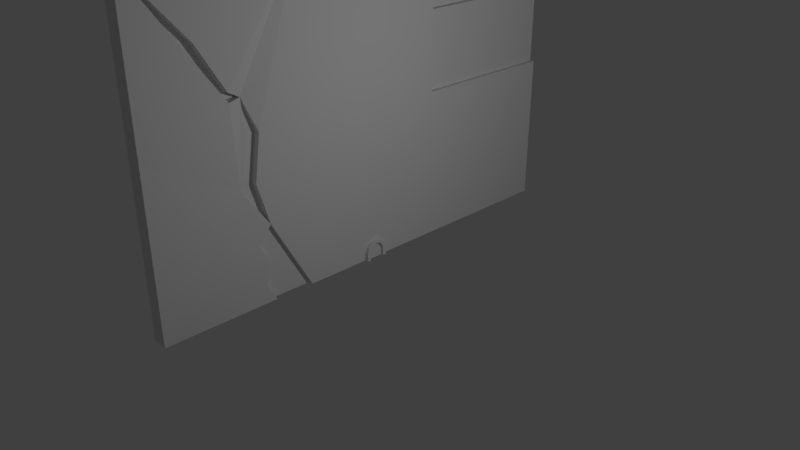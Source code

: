 # Source: Dn_Walls.blend  (saved by Blender 2.79.0; exported with 4.5.12 LTS)
import bpy
from mathutils import Matrix  # noqa: F401  (used for matrix-valued properties, if any)

bpy.ops.wm.read_factory_settings(use_empty=True)
scene = bpy.context.scene
scene.name = 'Scene'

# ---- collections
col_collection_1 = bpy.data.collections.new('Collection 1'); scene.collection.children.link(col_collection_1)
col_collection_2 = bpy.data.collections.new('Collection 2'); scene.collection.children.link(col_collection_2)
col_collection_3 = bpy.data.collections.new('Collection 3'); scene.collection.children.link(col_collection_3)
col_collection_3.hide_render = True
col_collection_3.hide_viewport = True
col_collection_4 = bpy.data.collections.new('Collection 4'); scene.collection.children.link(col_collection_4)
col_collection_4.hide_render = True
col_collection_4.hide_viewport = True
col_collection_5 = bpy.data.collections.new('Collection 5'); scene.collection.children.link(col_collection_5)
col_collection_5.hide_render = True
col_collection_5.hide_viewport = True
col_collection_11 = bpy.data.collections.new('Collection 11'); scene.collection.children.link(col_collection_11)
col_collection_11.hide_render = True
col_collection_11.hide_viewport = True
col_collection_12 = bpy.data.collections.new('Collection 12'); scene.collection.children.link(col_collection_12)
col_collection_12.hide_render = True
col_collection_12.hide_viewport = True
col_collection_13 = bpy.data.collections.new('Collection 13'); scene.collection.children.link(col_collection_13)
col_collection_13.hide_render = True
col_collection_13.hide_viewport = True
col_collection_14 = bpy.data.collections.new('Collection 14'); scene.collection.children.link(col_collection_14)
col_collection_14.hide_render = True
col_collection_14.hide_viewport = True
col_collection_15 = bpy.data.collections.new('Collection 15'); scene.collection.children.link(col_collection_15)
col_collection_15.hide_render = True
col_collection_15.hide_viewport = True

# ---- materials (node trees are filled in below, after node groups)
mat_material_base = bpy.data.materials.new('Material.Base')
mat_material_base.alpha_threshold = 0.0
mat_material_base.use_transparent_shadow = False
mat_material_base.preview_render_type = 'CUBE'
mat_material_base.specular_color = (0.3343, 0.2195, 0.0938)
mat_material_base.roughness = 0.5
mat_material_base.specular_intensity = 0.1
mat_material_base.line_color = (0.0, 0.0, 0.0, 1.0)
mat_material_bricks = bpy.data.materials.new('Material.Bricks')
mat_material_bricks.alpha_threshold = 0.0
mat_material_bricks.use_transparent_shadow = False
mat_material_bricks.preview_render_type = 'CUBE'
mat_material_bricks.specular_color = (0.3343, 0.07692, 0.03205)
mat_material_bricks.roughness = 0.5
mat_material_bricks.specular_intensity = 0.0
mat_material_bricks.line_color = (0.0, 0.0, 0.0, 1.0)

# ---- material node trees

# ---- world
world_world = bpy.data.worlds.new('World'); scene.world = world_world
world_world.color = (0.05088, 0.05088, 0.05088)
world_world.use_sun_shadow = False
world_world.sun_shadow_jitter_overblur = 0.0
world_world.cycles.sampling_method = 'MANUAL'

# ---- cameras
cam_camera = bpy.data.cameras.new('Camera')
cam_camera.clip_end = 100.0
cam_camera.lens = 35.0
cam_camera.sensor_width = 32.0
cam_camera.sensor_height = 18.0
cam_camera.ortho_scale = 7.314
cam_camera.dof.focus_distance = 0.0
cam_camera.dof.aperture_fstop = 128.0

# ---- lights
light_lamp_001 = bpy.data.lights.new('Lamp.001', 'POINT')
light_lamp_001.transmission_factor = 0.0
light_lamp_001.cutoff_distance = 30.0
light_lamp_001.energy = 100.0
light_lamp_001.shadow_buffer_clip_start = 1.001
light_lamp_001.shadow_soft_size = 0.1
light_lamp_001.shadow_maximum_resolution = 0.006
light_lamp_001.use_absolute_resolution = True
light_lamp = bpy.data.lights.new('Lamp', 'POINT')
light_lamp.transmission_factor = 0.0
light_lamp.cutoff_distance = 30.0
light_lamp.energy = 100.0
light_lamp.shadow_buffer_clip_start = 1.001
light_lamp.shadow_soft_size = 0.1
light_lamp.shadow_maximum_resolution = 0.006
light_lamp.use_absolute_resolution = True

# ---- meshes
me_dn_wall_3 = bpy.data.meshes.new('Dn_Wall_3')
me_dn_wall_3.from_pydata([(-0.1, 1.0, 4.0), (-0.1, 1.0, 0.0), (-0.1, -1.0, 3.576e-07), (-0.1, -1.0, 4.0), (0.1, 1.0, 4.0), (0.1, 1.0, -1.192e-06), (0.1, -1.0, 7.153e-07), (0.1, -1.0, 4.0), (0.03891, 0.4806, -6.968e-07), (0.03891, 1.0, -1.192e-06), (0.03891, 0.4626, 0.985), (0.1, 1.0, 2.134), (0.1, 0.4806, -6.968e-07), (0.1, -0.2771, 3.169), (0.1, 0.05761, 2.605), (0.0501, 0.228, 2.507), (0.1, 0.3984, 2.096), (0.1, 0.3111, 1.516), (0.1, 0.4626, 0.985), (0.1, 0.2894, 0.7524), (0.1, 0.4199, 0.5442), (0.1, 0.3552, 0.2443), (0.1, -0.3476, 3.069), (0.1, 0.06359, 2.491), (0.0501, 0.2747, 1.999), (0.0501, 0.1432, 1.46), (0.01129, 0.228, 2.507), (0.01129, 0.3984, 2.096), (0.01129, 0.3111, 1.516), (0.01129, 0.4626, 0.985), (0.01129, 0.2747, 1.999), (0.01129, 0.1432, 1.46), (-0.01871, -0.2771, 3.169), (-0.01871, 0.05761, 2.605), (-0.01871, 0.228, 2.507), (-0.01871, -1.0, 4.0), (-0.01871, -0.3476, 3.069), (-0.01871, 0.06359, 2.491), (0.03891, 0.2894, 0.7524), (0.03891, 0.4199, 0.5442), (0.03891, 0.3552, 0.2443), (0.1, -1.0, 2.086), (-0.1, -1.0, 2.041), (-0.1, 1.0, 2.116)], [], [(0, 43, 42, 3), (4, 15, 16, 11), (0, 4, 11, 43), (2, 6, 41, 42), (4, 0, 3, 7), (6, 2, 8, 12), (12, 21, 20, 19, 18, 25, 41, 6), (23, 15, 34, 37), (26, 30, 31, 29, 28, 27), (24, 25, 31, 30), (17, 16, 27, 28), (25, 18, 29, 31), (18, 17, 28, 29), (16, 15, 26, 27), (15, 24, 30, 26), (35, 36, 37, 34, 33, 32), (15, 14, 33, 34), (7, 22, 36, 35), (22, 23, 37, 36), (14, 13, 32, 33), (13, 7, 35, 32), (9, 10, 38, 39, 40, 8), (20, 21, 40, 39), (11, 16, 17, 18, 5), (18, 19, 38, 10), (21, 12, 8, 40), (19, 20, 39, 38), (5, 18, 10, 9), (41, 25, 24, 15, 23), (42, 41, 7, 3), (43, 11, 5, 1), (42, 43, 1, 2), (2, 1, 9, 8), (23, 22, 7, 41), (15, 4, 7, 13, 14)])
_uv = me_dn_wall_3.uv_layers.new(name='UVMap')
_uv.uv.foreach_set('vector', [1.0, -1.0, 1.0, -0.05782, 0.0, -0.02038, 0.0, -1.0, 1.0, 1.0, 0.614, 0.2534, 0.6992, 0.04786, 1.0, 0.0672, 1.07, 1.0, 1.0, 1.0, 1.0, 0.0672, 1.07, 0.05782, -0.07031, -1.0, 0.0, -1.0, 0.0, 0.04319, -0.07031, 0.02038, 1.0, 1.0, 1.0, 1.07, 0.0, 1.07, 0.0, 1.0, 0.0, -1.0, -0.07031, -1.0, 0.7403, -1.0, 0.7403, -1.0, 0.7403, -1.0, 0.6776, -0.8778, 0.7099, -0.7279, 0.6447, -0.6238, 0.7313, -0.5075, 0.5716, -0.27, 0.0, 0.04319, 0.0, -1.0, 2.735, -0.635, 2.823, 0.06348, 2.562, -0.05085, 2.49, -0.3291, 0.2466, 0.114, 0.5005, 0.1374, 0.77, 0.07158, 1.007, 0.2313, 0.7419, 0.1555, 0.4521, 0.1992, 0.2354, 0.3447, 1.743, 0.3447, 1.721, 0.4512, 0.2641, 0.4522, 1.72, 1.187, 0.1169, 1.492, 0.1515, 1.276, 1.659, 0.9406, 1.743, 0.3447, 2.823, 0.7754, 2.479, 0.7669, 1.721, 0.4512, 2.823, 0.7754, 1.72, 1.187, 1.659, 0.9406, 2.479, 0.7669, 0.1169, 1.492, -0.6284, 0.8307, -0.4883, 0.8278, 0.1515, 1.276, -0.6284, 0.8307, 0.2354, 0.3447, 0.2641, 0.4522, -0.4883, 0.8278, -0.5, -0.5, -0.03451, -0.1738, 0.2546, 0.03179, 0.2466, 0.114, 0.1976, 0.0288, -0.08433, -0.1386, 2.823, 0.06348, 2.3, 0.3437, 2.254, 0.0308, 2.562, -0.05085, -2.331, -0.2619, 0.7025, -0.635, 0.7119, -0.3039, -0.8604, -0.2836, 0.7025, -0.635, 2.735, -0.635, 2.49, -0.3291, 0.7119, -0.3039, 2.3, 0.3437, 0.5489, 0.3143, 0.5817, -0.00142, 2.254, 0.0308, 0.5489, 0.3143, -2.331, -0.2619, -0.8604, -0.2836, 0.5817, -0.00142, 1.5, 0.5, 1.007, 0.2313, 1.124, 0.1447, 1.228, 0.2099, 1.378, 0.1776, 1.5, 0.2403, -1.035, 1.635, -1.749, 1.635, -1.749, 1.493, -1.035, 1.493, 1.0, 0.0672, 0.6992, 0.04786, 0.6555, -0.2419, 0.7313, -0.5075, 1.0, -1.0, 0.2121, 1.635, -0.4629, 1.635, -0.4629, 1.493, 0.2121, 1.493, -1.749, 1.635, -2.388, 1.635, -2.388, 1.493, -1.749, 1.493, -0.4629, 1.635, -1.035, 1.635, -1.035, 1.493, -0.4629, 1.493, 2.823, 1.635, 0.2121, 1.635, 0.2121, 1.493, 2.823, 1.493, 0.0, 0.04319, 0.5716, -0.27, 0.6374, -0.0004892, 0.614, 0.2534, 0.5318, 0.2454, -0.07031, 0.02038, 0.0, 0.04319, 0.0, 1.0, -0.07031, 1.0, 1.07, 0.05782, 1.0, 0.0672, 1.0, -1.0, 1.07, -1.0, 0.0, -0.02038, 1.0, -0.05782, 1.0, 1.0, 0.0, 1.0, -0.07031, -1.0, 1.0, 1.0, 1.0, -1.0, 0.7403, -1.0, 0.5318, 0.2454, 0.3262, 0.5345, 0.0, 1.0, 0.0, 0.04319, 0.614, 0.2534, 1.0, 1.0, 0.0, 1.0, 0.3614, 0.5843, 0.5288, 0.3024])
me_dn_wall_3.materials.append(mat_material_base)
me_dn_wall_3.use_remesh_preserve_volume = False
me_dn_wall_3.use_remesh_preserve_attributes = False
me_dn_wall_3.use_mirror_vertex_groups = False
me_dn_wall_3.update()
me_dn_arc = bpy.data.meshes.new('Dn_Arc')
me_dn_arc.from_pydata([(0.148, 0.423, 5.048), (-0.148, 0.423, 5.048), (0.148, 0.2991, 5.347), (-0.148, 0.2991, 5.347), (0.148, 0.1619, 5.439), (-0.148, 0.1619, 5.439), (0.148, 4.991e-09, 5.471), (-0.148, 4.991e-09, 5.471), (0.148, -0.1619, 5.439), (-0.148, -0.1619, 5.439), (0.148, -0.2991, 5.347), (-0.148, -0.2991, 5.347), (0.148, -0.3908, 5.21), (-0.148, -0.3908, 5.21), (-0.148, -0.423, 5.048), (0.148, -0.423, 5.048), (-0.148, 0.3908, 5.21), (0.148, 0.3908, 5.21), (-0.148, -0.423, 3.987), (0.148, 0.423, 3.987), (-0.148, 0.423, 3.987), (0.148, -0.423, 3.987), (-0.2246, 0.5704, 5.048), (-0.2069, 0.6, 5.048), (0.2069, 0.6, 5.048), (0.2246, 0.5704, 5.048), (-0.2246, -0.5704, 5.048), (-0.2069, -0.6, 5.048), (0.2069, -0.6, 5.048), (0.2246, -0.5704, 5.048), (-0.2069, -0.5543, 5.278), (-0.2246, -0.527, 5.266), (0.2246, -0.527, 5.266), (0.2069, -0.5543, 5.278), (-0.2069, -0.4243, 5.472), (-0.2246, -0.4033, 5.451), (0.2246, -0.4033, 5.451), (0.2069, -0.4243, 5.472), (-0.2069, -0.2296, 5.602), (-0.2246, -0.2183, 5.575), (0.2246, -0.2183, 5.575), (0.2069, -0.2296, 5.602), (-0.2069, 7.08e-09, 5.648), (-0.2246, 6.731e-09, 5.618), (0.2246, 6.731e-09, 5.618), (0.2069, 7.08e-09, 5.648), (-0.2069, 0.2296, 5.602), (-0.2246, 0.2183, 5.575), (0.2246, 0.2183, 5.575), (0.2069, 0.2296, 5.602), (-0.2069, 0.4243, 5.472), (-0.2246, 0.4033, 5.451), (0.2246, 0.4033, 5.451), (0.2069, 0.4243, 5.472), (-0.2069, 0.5543, 5.278), (-0.2246, 0.527, 5.266), (0.2246, 0.527, 5.266), (0.2069, 0.5543, 5.278), (-0.2246, 0.5704, 3.987), (-0.2069, 0.6, 3.987), (0.2069, 0.6, 3.987), (0.2246, 0.5704, 3.987), (-0.2069, -0.6, 3.987), (-0.2246, -0.5704, 3.987), (0.2246, -0.5704, 3.987), (0.2069, -0.6, 3.987), (-0.148, -0.423, 4.2), (0.148, -0.423, 4.2), (-0.2069, -0.6, 4.2), (-0.2246, -0.5704, 4.2), (0.2246, -0.5704, 4.2), (0.2069, -0.6, 4.2), (-0.148, 0.423, 4.2), (0.148, 0.423, 4.2), (0.2246, 0.5704, 4.2), (0.2069, 0.6, 4.2), (-0.2069, 0.6, 4.2), (-0.2246, 0.5704, 4.2)], [], [(56, 17, 0, 25), (67, 73, 72, 66), (35, 11, 13, 31), (69, 66, 18, 63), (66, 72, 20, 18), (27, 28, 33, 30), (62, 63, 18, 21, 64, 65), (50, 53, 57, 54), (38, 41, 45, 42), (71, 68, 62, 65), (51, 3, 5, 47), (39, 9, 11, 35), (22, 1, 16, 55), (76, 75, 60, 59), (31, 13, 14, 26), (42, 45, 49, 46), (30, 33, 37, 34), (55, 16, 3, 51), (43, 7, 9, 39), (29, 15, 12, 32), (54, 57, 24, 23), (46, 49, 53, 50), (32, 12, 10, 36), (34, 37, 41, 38), (60, 61, 19, 20, 58, 59), (36, 10, 8, 40), (47, 5, 7, 43), (67, 70, 64, 21), (40, 8, 6, 44), (16, 1, 0, 17), (3, 16, 17, 2), (44, 6, 4, 48), (5, 3, 2, 4), (7, 5, 4, 6), (48, 4, 2, 52), (9, 7, 6, 8), (11, 9, 8, 10), (52, 2, 17, 56), (13, 11, 10, 12), (14, 13, 12, 15), (74, 73, 19, 61), (74, 61, 60, 75), (76, 59, 58, 77), (27, 30, 31, 26), (33, 28, 29, 32), (30, 34, 35, 31), (37, 33, 32, 36), (34, 38, 39, 35), (41, 37, 36, 40), (38, 42, 43, 39), (45, 41, 40, 44), (42, 46, 47, 43), (49, 45, 44, 48), (46, 50, 51, 47), (53, 49, 48, 52), (50, 54, 55, 51), (57, 53, 52, 56), (54, 23, 22, 55), (24, 57, 56, 25), (72, 77, 58, 20), (64, 70, 71, 65), (70, 29, 28, 71), (62, 68, 69, 63), (68, 27, 26, 69), (29, 70, 67, 15), (27, 68, 71, 28), (14, 66, 69, 26), (15, 67, 66, 14), (1, 22, 77, 72), (23, 76, 77, 22), (25, 74, 75, 24), (25, 0, 73, 74), (23, 24, 75, 76), (0, 1, 72, 73), (20, 19, 21, 18), (67, 21, 19, 73)])
me_dn_arc.polygons.foreach_set('use_smooth', [True] * 76)
_uv = me_dn_arc.uv_layers.new(name='UVMap')
_uv.uv.foreach_set('vector', [0.7353, 0.7234, 0.5965, 0.7234, 0.5953, 0.6562, 0.7354, 0.6582, 0.5172, 0.1908, 0.5165, 0.5215, 0.5477, 0.5215, 0.5477, 0.1916, 0.2273, 0.5206, 0.3614, 0.5199, 0.3627, 0.4537, 0.2286, 0.4552, 0.3641, 0.3877, 0.4075, 0.3877, 0.4075, 0.3253, 0.3641, 0.3253, 0.5172, 0.1908, 0.5165, 0.5215, 0.5477, 0.5215, 0.5477, 0.1916, 0.1271, 0.6551, 0.2359, 0.6551, 0.2359, 0.723, 0.1271, 0.723, 0.1162, 0.9882, 0.1115, 0.9805, 0.1317, 0.9416, 0.2097, 0.9416, 0.2299, 0.9805, 0.2252, 0.9882, 0.7493, 0.6575, 0.86, 0.6575, 0.86, 0.7239, 0.7493, 0.7239, 0.003398, 0.3885, 0.107, 0.3885, 0.107, 0.4557, 0.003398, 0.4557, 0.3585, 0.3886, 0.2336, 0.3886, 0.2336, 0.3262, 0.3585, 0.3262, 0.7999, 0.793, 0.6631, 0.7937, 0.6626, 0.8649, 0.8011, 0.8616, 0.5306, 0.1974, 0.5953, 0.1943, 0.5954, 0.1325, 0.5307, 0.1319, 0.7354, 0.6582, 0.5962, 0.6562, 0.5965, 0.7234, 0.7353, 0.7234, 0.708, 0.3247, 0.8317, 0.3247, 0.8317, 0.3871, 0.708, 0.3871, 0.3168, 0.7234, 0.457, 0.7225, 0.4577, 0.6564, 0.3165, 0.6559, 0.4414, 0.5898, 0.545, 0.5898, 0.5438, 0.6558, 0.4402, 0.6558, 0.09877, 0.4528, 0.2131, 0.4559, 0.2131, 0.5192, 0.09877, 0.5217, 0.7355, 0.6584, 0.5957, 0.6584, 0.5952, 0.7233, 0.735, 0.7239, 0.1234, 0.4552, 0.1894, 0.4558, 0.1902, 0.3902, 0.1243, 0.3896, 0.3165, 0.6559, 0.4577, 0.6564, 0.457, 0.7225, 0.3168, 0.7234, 0.8605, 0.7211, 0.7512, 0.7231, 0.7541, 0.6576, 0.8596, 0.6557, 0.8141, 0.7928, 0.922, 0.7928, 0.9251, 0.8619, 0.8141, 0.8619, 0.2286, 0.4552, 0.3627, 0.4537, 0.3614, 0.5199, 0.2273, 0.5206, 0.4143, 0.1318, 0.518, 0.1318, 0.518, 0.1965, 0.4143, 0.1965, 0.4447, 0.01423, 0.4485, 0.02057, 0.4321, 0.05216, 0.3687, 0.05216, 0.3523, 0.02057, 0.3561, 0.01423, 0.5307, 0.1319, 0.5954, 0.1325, 0.5953, 0.1943, 0.5306, 0.1974, 0.4258, 0.5903, 0.3586, 0.5923, 0.3588, 0.6542, 0.426, 0.6559, 0.4105, 0.3887, 0.3671, 0.3887, 0.3671, 0.3263, 0.4105, 0.3263, 0.1243, 0.3896, 0.1902, 0.3902, 0.1894, 0.4558, 0.1234, 0.4552, 0.4579, 0.7228, 0.4579, 0.6549, 0.5955, 0.6549, 0.5955, 0.7228, 0.4585, 0.7231, 0.4585, 0.6587, 0.5968, 0.6587, 0.5968, 0.7231, 0.426, 0.6559, 0.3588, 0.6542, 0.3586, 0.5923, 0.4258, 0.5903, 0.5233, 0.8633, 0.5215, 0.794, 0.6622, 0.7934, 0.6622, 0.8657, 0.2236, 0.655, 0.2236, 0.5869, 0.3594, 0.5919, 0.3582, 0.6538, 0.8011, 0.8616, 0.6626, 0.8649, 0.6631, 0.7931, 0.8005, 0.7924, 0.1892, 0.4561, 0.1879, 0.3905, 0.3237, 0.3893, 0.3237, 0.4574, 0.5952, 0.1945, 0.5958, 0.1325, 0.7285, 0.1313, 0.7279, 0.1932, 0.735, 0.7239, 0.5952, 0.7233, 0.5957, 0.6584, 0.7355, 0.6584, 0.3627, 0.5205, 0.3627, 0.4551, 0.4955, 0.4551, 0.4955, 0.5205, 0.4581, 0.7235, 0.4581, 0.6537, 0.5974, 0.6549, 0.5974, 0.7248, 0.6996, 0.387, 0.6345, 0.387, 0.6345, 0.3245, 0.6996, 0.3245, 0.6996, 0.387, 0.6996, 0.3245, 0.7083, 0.3245, 0.7083, 0.387, 0.7087, 0.3877, 0.7087, 0.3253, 0.7, 0.3253, 0.7, 0.3877, 0.308, 0.656, 0.3072, 0.7232, 0.3159, 0.7234, 0.3167, 0.6561, 0.3072, 0.7232, 0.308, 0.656, 0.3167, 0.6561, 0.3159, 0.7234, 0.2125, 0.4555, 0.2112, 0.5207, 0.2273, 0.5206, 0.2286, 0.4552, 0.2112, 0.5207, 0.2125, 0.4555, 0.2286, 0.4552, 0.2273, 0.5206, 0.5185, 0.1312, 0.5184, 0.1956, 0.5306, 0.1974, 0.5307, 0.1319, 0.5184, 0.1956, 0.5185, 0.1312, 0.5307, 0.1319, 0.5306, 0.1974, 0.1072, 0.3878, 0.1062, 0.4567, 0.1234, 0.4552, 0.1243, 0.3896, 0.1062, 0.4567, 0.1072, 0.3878, 0.1243, 0.3896, 0.1234, 0.4552, 0.4395, 0.6559, 0.4393, 0.5902, 0.4258, 0.5903, 0.426, 0.6559, 0.4393, 0.5902, 0.4395, 0.6559, 0.426, 0.6559, 0.4258, 0.5903, 0.8145, 0.8614, 0.8133, 0.7929, 0.7999, 0.793, 0.8011, 0.8616, 0.8133, 0.7929, 0.8145, 0.8614, 0.8011, 0.8616, 0.8005, 0.7924, 0.7484, 0.7248, 0.7489, 0.6577, 0.7355, 0.6584, 0.735, 0.7239, 0.7489, 0.6577, 0.7484, 0.7248, 0.735, 0.7239, 0.7355, 0.6584, 0.7511, 0.7228, 0.7509, 0.6582, 0.7354, 0.6582, 0.7353, 0.7234, 0.7509, 0.6582, 0.7511, 0.7228, 0.7353, 0.7234, 0.7354, 0.6582, 0.6566, 0.3877, 0.7, 0.3877, 0.7, 0.3253, 0.6566, 0.3253, 0.3671, 0.3263, 0.3671, 0.3887, 0.3584, 0.3887, 0.3584, 0.3263, 0.3641, 0.3877, 0.3641, 0.6375, 0.3554, 0.6375, 0.3554, 0.3877, 0.3554, 0.3253, 0.3554, 0.3877, 0.3641, 0.3877, 0.3641, 0.3253, 0.3554, 0.3877, 0.3554, 0.6375, 0.3641, 0.6375, 0.3641, 0.3877, 0.3641, 0.6375, 0.3641, 0.3877, 0.4075, 0.3877, 0.4075, 0.6375, 0.05329, 0.573, 0.05329, 0.3162, 0.1786, 0.3162, 0.1786, 0.573, 0.4075, 0.6375, 0.4075, 0.3877, 0.3641, 0.3877, 0.3641, 0.6375, 0.143, 0.6673, 0.143, 0.9289, 0.05176, 0.9289, 0.05176, 0.6673, 0.6566, 0.6375, 0.7, 0.6375, 0.7, 0.3877, 0.6566, 0.3877, 0.7087, 0.6375, 0.7087, 0.3877, 0.7, 0.3877, 0.7, 0.6375, 0.7, 0.6375, 0.7, 0.3877, 0.7087, 0.3877, 0.7087, 0.6375, 0.7, 0.6375, 0.6566, 0.6375, 0.6566, 0.3877, 0.7, 0.3877, 0.8358, 0.638, 0.7091, 0.638, 0.7091, 0.3876, 0.8358, 0.3876, 0.278, 0.5678, 0.1922, 0.5678, 0.1922, 0.3218, 0.278, 0.3218, 0.5477, 0.5215, 0.5165, 0.5215, 0.5172, 0.1908, 0.5477, 0.1916, 0.5172, 0.1908, 0.5477, 0.1916, 0.5477, 0.5215, 0.5165, 0.5215])
me_dn_arc.materials.append(mat_material_bricks)
me_dn_arc.use_remesh_preserve_volume = False
me_dn_arc.use_remesh_preserve_attributes = False
me_dn_arc.use_mirror_vertex_groups = False
me_dn_arc.update()
me_dn_upper_wall_3 = bpy.data.meshes.new('Dn_Upper_Wall_3')
me_dn_upper_wall_3.from_pydata([(-0.1, 1.0, 6.0), (-0.1, -1.0, 6.0), (0.1, 1.0, 6.0), (0.1, -1.0, 6.0), (-0.1, 1.0, 4.0), (-0.1, -1.0, 4.0), (0.1, 1.0, 4.0), (0.1, -1.0, 4.0), (-0.1, 0.5, 6.0), (-0.1, 1.788e-07, 6.0), (-0.1, -0.5, 6.0), (0.1, 0.5, 6.0), (0.1, 2.384e-07, 6.0), (0.1, -0.5, 6.0), (0.1, 0.5, 4.0), (0.1, -0.5, 4.0), (-0.1, 0.5, 4.0), (-0.1, -0.5, 4.0), (0.1, 1.0, 5.333), (-0.1, 1.0, 5.333), (0.1, -1.0, 5.333), (-0.1, -1.0, 5.333), (-0.1, 0.5, 5.333), (-0.1, 9.934e-08, 5.533), (-0.1, -0.5, 5.333), (0.1, 0.5, 5.333), (0.1, 2.98e-08, 5.533), (0.1, -0.5, 5.333)], [], [(21, 20, 3, 1), (13, 10, 1, 3), (17, 15, 7, 5), (7, 20, 21, 5), (27, 20, 7, 15), (19, 18, 6, 4), (16, 14, 25, 22), (4, 6, 14, 16), (24, 17, 5, 21), (2, 0, 8, 11), (11, 8, 9, 12), (12, 9, 10, 13), (12, 13, 27, 26), (27, 24, 23, 26), (11, 12, 26, 25), (26, 23, 22, 25), (2, 11, 25, 18), (9, 23, 24, 10), (19, 4, 16, 22), (8, 22, 23, 9), (0, 19, 22, 8), (10, 24, 21, 1), (13, 3, 20, 27), (0, 2, 18, 19), (18, 25, 14, 6), (17, 24, 27, 15)])
_uv = me_dn_upper_wall_3.uv_layers.new(name='UVMap')
_uv.uv.foreach_set('vector', [-0.07031, 0.6667, 0.0, 0.6667, 0.0, 1.0, -0.07031, 1.0, 0.25, 1.0, 0.25, 1.07, 0.0, 1.07, 0.0, 1.0, 0.25, -0.07031, 0.25, 0.0, 0.0, 0.0, 0.0, -0.07031, 0.0, 0.0, 0.0, 0.6667, -0.07031, 0.6667, -0.07031, 0.0, 0.25, 0.6667, 0.0, 0.6667, 0.0, 3.576e-07, 0.25, 1.937e-07, 1.07, 0.6667, 1.0, 0.6667, 1.0, -2.384e-07, 1.07, 2.98e-07, 0.75, -4.47e-08, 0.75, 0.0, 0.75, 0.6667, 0.75, -0.6667, 1.0, -0.07031, 1.0, 0.0, 0.75, 0.0, 0.75, -0.07031, 0.25, -0.6667, 0.25, -1.49e-08, 0.0, 0.0, 0.0, -0.6667, 1.0, 1.0, 1.0, 1.07, 0.75, 1.07, 0.75, 1.0, 0.75, 1.0, 0.75, 1.07, 0.5, 1.07, 0.5, 1.0, 0.5, 1.0, 0.5, 1.07, 0.25, 1.07, 0.25, 1.0, 0.5, 1.0, 0.25, 1.0, 0.25, 0.6667, 0.5, 0.7651, 0.25, 0.6667, 0.25, -0.6667, 0.5, -0.6667, 0.5, 0.6667, 0.75, 1.0, 0.5, 1.0, 0.5, 0.7651, 0.75, 0.6667, 0.5, 0.6667, 0.5, -0.6667, 0.75, -0.6667, 0.75, 0.6667, 1.0, 1.0, 0.75, 1.0, 0.75, 0.6667, 1.0, 0.6667, 0.5, -1.0, 0.5, -0.6667, 0.25, -0.6667, 0.25, -1.0, 1.0, -0.6667, 1.0, -5.96e-08, 0.75, -4.47e-08, 0.75, -0.6667, 0.75, -1.0, 0.75, -0.6667, 0.5, -0.6667, 0.5, -1.0, 1.0, -1.0, 1.0, -0.6667, 0.75, -0.6667, 0.75, -1.0, 0.25, -1.0, 0.25, -0.6667, 0.0, -0.6667, 0.0, -1.0, 0.25, 1.0, 0.0, 1.0, 0.0, 0.6667, 0.25, 0.6667, 1.07, 1.0, 1.0, 1.0, 1.0, 0.6667, 1.07, 0.6667, 1.0, 0.6667, 0.75, 0.6667, 0.75, -1.341e-07, 1.0, -2.98e-07, 0.25, -1.49e-08, 0.25, -0.6667, 0.25, 0.6667, 0.25, 0.0])
me_dn_upper_wall_3.materials.append(mat_material_base)
me_dn_upper_wall_3.use_remesh_preserve_volume = False
me_dn_upper_wall_3.use_remesh_preserve_attributes = False
me_dn_upper_wall_3.use_mirror_vertex_groups = False
me_dn_upper_wall_3.update()
me_dn_upper_wall_1 = bpy.data.meshes.new('Dn_Upper_Wall_1')
me_dn_upper_wall_1.from_pydata([(-0.1, 1.0, 6.0), (-0.1, -1.0, 6.0), (0.1, 1.0, 6.0), (0.1, -1.0, 6.0), (-0.1, 1.0, 4.0), (-0.1, -1.0, 4.0), (0.1, 1.0, 4.0), (0.1, -1.0, 4.0)], [], [(5, 7, 3, 1), (2, 0, 1, 3), (4, 6, 7, 5), (0, 2, 6, 4), (2, 3, 7, 6), (0, 4, 5, 1)])
_uv = me_dn_upper_wall_1.uv_layers.new(name='UVMap')
_uv.uv.foreach_set('vector', [-0.07031, 0.0, 0.0, 0.0, 0.0, 1.0, -0.07031, 1.0, 1.0, 1.0, 1.0, 1.07, 0.0, 1.07, 0.0, 1.0, 1.0, -0.07031, 1.0, 0.0, 0.0, 0.0, 0.0, -0.07031, 1.07, 1.0, 1.0, 1.0, 1.0, -2.384e-07, 1.07, 2.98e-07, 1.0, 1.0, 0.0, 1.0, 0.0, 3.576e-07, 1.0, -2.98e-07, 1.0, -1.0, 1.0, -5.96e-08, 0.0, 0.0, 0.0, -1.0])
me_dn_upper_wall_1.materials.append(mat_material_base)
me_dn_upper_wall_1.use_remesh_preserve_volume = False
me_dn_upper_wall_1.use_remesh_preserve_attributes = False
me_dn_upper_wall_1.use_mirror_vertex_groups = False
me_dn_upper_wall_1.update()
me_dn_upper_wall_2 = bpy.data.meshes.new('Dn_Upper_Wall_2')
me_dn_upper_wall_2.from_pydata([(-0.1, 1.0, 6.0), (-0.1, -1.0, 6.0), (0.1, 1.0, 6.0), (0.1, -1.0, 6.0), (-0.1, 1.0, 4.0), (-0.1, -1.0, 4.0), (-0.02791, 1.0, 4.0), (-0.02791, -1.0, 4.0)], [], [(5, 7, 3, 1), (2, 0, 1, 3), (4, 6, 7, 5), (0, 2, 6, 4), (2, 3, 7, 6), (0, 4, 5, 1)])
_uv = me_dn_upper_wall_2.uv_layers.new(name='UVMap')
_uv.uv.foreach_set('vector', [-0.07031, 0.0, 0.0, 0.0, 0.0, 1.0, -0.07031, 1.0, 1.0, 1.0, 1.0, 1.07, 0.0, 1.07, 0.0, 1.0, 1.0, -0.07031, 1.0, 0.0, 0.0, 0.0, 0.0, -0.07031, 1.07, 1.0, 1.0, 1.0, 1.0, -2.384e-07, 1.07, 2.98e-07, 1.0, 1.0, 0.0, 1.0, 0.0, 3.576e-07, 1.0, -2.98e-07, 1.0, -1.0, 1.0, -5.96e-08, 0.0, 0.0, 0.0, -1.0])
me_dn_upper_wall_2.materials.append(mat_material_base)
me_dn_upper_wall_2.use_remesh_preserve_volume = False
me_dn_upper_wall_2.use_remesh_preserve_attributes = False
me_dn_upper_wall_2.use_mirror_vertex_groups = False
me_dn_upper_wall_2.update()
me_dn_wall = bpy.data.meshes.new('Dn_Wall')
me_dn_wall.from_pydata([(-0.1, 1.0, 4.0), (-0.1, 1.0, 0.0), (-0.1, -1.0, 3.576e-07), (-0.1, -1.0, 4.0), (0.1, 1.0, 4.0), (0.1, 1.0, -1.192e-06), (0.1, -1.0, 7.153e-07), (0.1, -1.0, 4.0), (-0.1, 1.0, 0.0), (-0.1, -1.0, 3.576e-07), (0.1, 1.0, -1.192e-06), (0.1, -1.0, 7.153e-07)], [], [(0, 1, 2, 3), (4, 7, 6, 5), (0, 4, 5, 1), (2, 6, 7, 3), (4, 0, 3, 7), (8, 10, 11, 9)])
_uv = me_dn_wall.uv_layers.new(name='UVMap')
_uv.uv.foreach_set('vector', [1.0, -1.0, 1.0, 1.0, 0.0, 1.0, 0.0, -1.0, 1.0, 1.0, 0.0, 1.0, 0.0, -1.0, 1.0, -1.0, 1.07, 1.0, 1.0, 1.0, 1.0, -1.0, 1.07, -1.0, -0.07031, -1.0, 0.0, -1.0, 0.0, 1.0, -0.07031, 1.0, 1.0, 1.0, 1.0, 1.07, 0.0, 1.07, 0.0, 1.0, 1.0, -0.07031, 1.0, 0.0, 0.0, 0.0, 0.0, -0.07031])
me_dn_wall.materials.append(mat_material_base)
me_dn_wall.use_remesh_preserve_volume = False
me_dn_wall.use_remesh_preserve_attributes = False
me_dn_wall.use_mirror_vertex_groups = False
me_dn_wall.update()
me_dn_rat_hole_1 = bpy.data.meshes.new('Dn_Rat_Hole_1')
me_dn_rat_hole_1.from_pydata([(-0.15, 0.15, 0.1), (0.15, 0.15, 0.1), (0.15, -0.15, -2.146e-08), (-0.15, -0.15, -8.344e-09), (0.15, 0.15, 8.939e-10), (-0.15, 0.15, 1.401e-08), (-0.15, -0.15, 0.1), (0.15, -0.15, 0.1), (-0.15, -0.1299, 0.175), (0.15, -0.1299, 0.175), (-0.15, -0.075, 0.2299), (0.15, -0.075, 0.2299), (-0.15, -1.184e-07, 0.25), (0.15, -1.184e-07, 0.25), (-0.15, 0.075, 0.2299), (0.15, 0.075, 0.2299), (-0.15, 0.1299, 0.175), (0.15, 0.1299, 0.175), (0.15, 0.105, 0.1072), (0.15, -0.105, -6.557e-09), (-0.15, -0.105, 6.557e-09), (0.15, 0.105, -6.557e-09), (-0.15, 0.105, 6.557e-09), (0.15, -0.105, 0.1072), (0.15, -0.09093, 0.1597), (0.15, -0.0525, 0.1982), (0.15, -1.075e-07, 0.2122), (0.15, 0.0525, 0.1982), (0.15, 0.09093, 0.1597), (-0.11, 0.15, 0.1), (0.11, 0.15, 0.1), (0.11, -0.15, -1.709e-08), (-0.11, -0.15, -1.272e-08), (-0.11, 0.15, 9.636e-09), (0.11, 0.15, 5.265e-09), (0.11, -0.15, 0.1), (-0.11, -0.15, 0.1), (0.11, -0.1299, 0.175), (-0.11, -0.1299, 0.175), (0.11, -0.075, 0.2299), (-0.11, -0.075, 0.2299), (0.11, -1.184e-07, 0.25), (-0.11, -1.184e-07, 0.25), (0.11, 0.075, 0.2299), (-0.11, 0.075, 0.2299), (0.11, 0.1299, 0.175), (-0.11, 0.1299, 0.175), (-0.11, -0.105, 0.1072), (0.11, -0.105, 0.1072), (-0.11, -0.105, 2.186e-09), (0.11, -0.105, -2.186e-09), (-0.11, -0.09093, 0.1597), (0.11, -0.09093, 0.1597), (-0.11, -0.0525, 0.1982), (0.11, -0.0525, 0.1982), (-0.11, -1.075e-07, 0.2122), (0.11, -1.075e-07, 0.2122), (-0.11, 0.0525, 0.1982), (0.11, 0.0525, 0.1982), (-0.11, 0.09093, 0.1597), (0.11, 0.09093, 0.1597), (-0.11, 0.105, 0.1072), (0.11, 0.105, 0.1072), (0.11, 0.105, -2.186e-09), (-0.11, 0.105, 2.186e-09), (-0.15, 0.15, 0.1), (-0.15, -0.15, -8.344e-09), (-0.15, 0.15, 1.401e-08), (-0.15, -0.15, 0.1), (-0.15, -0.1299, 0.175), (-0.15, -0.075, 0.2299), (-0.15, -1.184e-07, 0.25), (-0.15, 0.075, 0.2299), (-0.15, 0.1299, 0.175), (-0.15, 0.105, 0.1072), (-0.15, -0.105, 6.557e-09), (-0.15, 0.105, 6.557e-09), (-0.15, -0.105, 0.1072), (-0.15, -0.09093, 0.1597), (-0.15, -0.0525, 0.1982), (-0.15, -1.075e-07, 0.2122), (-0.15, 0.0525, 0.1982), (-0.15, 0.09093, 0.1597), (-0.11, -0.105, 0.1072), (-0.11, -0.105, 2.186e-09), (-0.11, -0.09093, 0.1597), (-0.11, -0.0525, 0.1982), (-0.11, -1.075e-07, 0.2122), (-0.11, 0.0525, 0.1982), (-0.11, 0.09093, 0.1597), (-0.11, 0.105, 0.1072), (-0.11, 0.105, 2.186e-09)], [], [(35, 7, 9, 37), (37, 9, 11, 39), (39, 11, 13, 41), (41, 13, 15, 43), (30, 1, 4, 34), (43, 15, 17, 45), (45, 17, 1, 30), (36, 6, 3, 32), (17, 15, 27, 28), (4, 1, 18, 21), (13, 11, 25, 26), (9, 7, 23, 24), (1, 17, 28, 18), (15, 13, 26, 27), (7, 2, 19, 23), (11, 9, 24, 25), (48, 23, 19, 50), (48, 52, 24, 23), (52, 54, 25, 24), (54, 56, 26, 25), (56, 58, 27, 26), (58, 60, 28, 27), (60, 62, 18, 28), (32, 3, 20, 49), (34, 4, 21, 63), (5, 33, 64, 22), (33, 34, 63, 64), (2, 31, 50, 19), (31, 32, 49, 50), (18, 62, 63, 21), (62, 61, 64, 63), (59, 61, 62, 60), (57, 59, 60, 58), (55, 57, 58, 56), (53, 55, 56, 54), (51, 53, 54, 52), (47, 51, 52, 48), (47, 48, 50, 49), (7, 35, 31, 2), (35, 36, 32, 31), (16, 46, 29, 0), (46, 45, 30, 29), (14, 44, 46, 16), (44, 43, 45, 46), (0, 29, 33, 5), (29, 30, 34, 33), (12, 42, 44, 14), (42, 41, 43, 44), (10, 40, 42, 12), (40, 39, 41, 42), (8, 38, 40, 10), (38, 37, 39, 40), (6, 36, 38, 8), (36, 35, 37, 38), (62, 60, 58, 56, 54, 52, 48, 50, 63), (61, 64, 49, 47, 51, 53, 55, 57, 59), (49, 64, 63, 50), (72, 73, 82, 81), (70, 71, 80, 79), (68, 69, 78, 77), (73, 65, 74, 82), (65, 67, 76, 74), (71, 72, 81, 80), (66, 68, 77, 75), (69, 70, 79, 78), (90, 74, 76, 91), (82, 74, 90, 89), (81, 82, 89, 88), (80, 81, 88, 87), (79, 80, 87, 86), (78, 79, 86, 85), (77, 78, 85, 83), (77, 83, 84, 75)])
_uv = me_dn_rat_hole_1.uv_layers.new(name='UVMap')
_uv.uv.foreach_set('vector', [0.1502, 0.06013, 0.1502, 6.731e-05, 0.2668, 6.731e-05, 0.2668, 0.06013, 0.2668, 0.06013, 0.2668, 6.731e-05, 0.3834, 6.727e-05, 0.3834, 0.06013, 0.3834, 0.06013, 0.3834, 6.727e-05, 0.5, 6.723e-05, 0.5, 0.06013, 0.5, 0.06013, 0.5, 6.723e-05, 0.6166, 6.723e-05, 0.6166, 0.06013, 0.8498, 0.06013, 0.8498, 6.713e-05, 0.9999, 6.711e-05, 0.9999, 0.06013, 0.6166, 0.06013, 0.6166, 6.723e-05, 0.7332, 6.719e-05, 0.7332, 0.06013, 0.7332, 0.06013, 0.7332, 6.719e-05, 0.8498, 6.713e-05, 0.8498, 0.06013, 0.1502, 0.3905, 0.1502, 0.4505, 6.711e-05, 0.4505, 6.715e-05, 0.3905, 0.8106, 0.2977, 0.6961, 0.3573, 0.6681, 0.2943, 0.7607, 0.2442, 0.9999, 0.08543, 0.9006, 0.2091, 0.8317, 0.1762, 0.9443, 0.04071, 0.5682, 0.3872, 0.4302, 0.3858, 0.4471, 0.3119, 0.5621, 0.3208, 0.2856, 0.3477, 0.1531, 0.2636, 0.23, 0.2073, 0.3316, 0.2736, 0.9006, 0.2091, 0.8106, 0.2977, 0.7607, 0.2442, 0.8317, 0.1762, 0.6961, 0.3573, 0.5682, 0.3872, 0.5621, 0.3208, 0.6681, 0.2943, 0.1531, 0.2636, 6.221e-05, 0.1294, 0.06042, 0.06057, 0.23, 0.2073, 0.4302, 0.3858, 0.2856, 0.3477, 0.3316, 0.2736, 0.4471, 0.3119, 0.2794, 0.139, 0.23, 0.2073, 0.06042, 0.06057, 0.1115, 6.235e-05, 0.2794, 0.139, 0.3704, 0.1984, 0.3316, 0.2736, 0.23, 0.2073, 0.3704, 0.1984, 0.4652, 0.2347, 0.4471, 0.3119, 0.3316, 0.2736, 0.4652, 0.2347, 0.5582, 0.2447, 0.5621, 0.3208, 0.4471, 0.3119, 0.5582, 0.2447, 0.6445, 0.2267, 0.6681, 0.2943, 0.5621, 0.3208, 0.6445, 0.2267, 0.7223, 0.1868, 0.7607, 0.2442, 0.6681, 0.2943, 0.7223, 0.1868, 0.7863, 0.1314, 0.8317, 0.1762, 0.7607, 0.2442, 0.395, 0.4229, 0.395, 0.3949, 0.4265, 0.3949, 0.4265, 0.4229, 0.605, 0.5771, 0.605, 0.6051, 0.5735, 0.6051, 0.5735, 0.5771, 0.6051, 0.395, 0.6051, 0.423, 0.5736, 0.423, 0.5736, 0.395, 0.6051, 0.423, 0.605, 0.5771, 0.5735, 0.5771, 0.5736, 0.423, 0.3949, 0.605, 0.3949, 0.577, 0.4264, 0.577, 0.4264, 0.605, 0.3949, 0.577, 0.395, 0.4229, 0.4265, 0.4229, 0.4264, 0.577, 0.8317, 0.1762, 0.7863, 0.1314, 0.8953, 6.221e-05, 0.9443, 0.04071, 7.451e-08, 0.8333, 7.451e-08, 0.6667, 7.451e-08, 0.6667, 7.451e-08, 0.8333, 0.08333, 0.6667, 7.451e-08, 0.6667, 7.451e-08, 0.8333, 0.08333, 0.8333, 0.1667, 0.6667, 0.08333, 0.6667, 0.08333, 0.8333, 0.1667, 0.8333, 0.25, 0.6667, 0.1667, 0.6667, 0.1667, 0.8333, 0.25, 0.8333, 0.3333, 0.6667, 0.25, 0.6667, 0.25, 0.8333, 0.3333, 0.8333, 0.4167, 0.6667, 0.3333, 0.6667, 0.3333, 0.8333, 0.4167, 0.8333, 0.5, 0.6667, 0.4167, 0.6667, 0.4167, 0.8333, 0.5, 0.8333, 0.5, 0.6667, 0.5, 0.8333, 0.5, 0.8333, 0.5, 0.6667, 0.1502, 6.731e-05, 0.1502, 0.06013, 6.711e-05, 0.06013, 6.715e-05, 6.735e-05, 0.1502, 0.06013, 0.1502, 0.3905, 6.715e-05, 0.3905, 6.711e-05, 0.06013, 0.7332, 0.4505, 0.7332, 0.3905, 0.8498, 0.3905, 0.8498, 0.4505, 0.7332, 0.3905, 0.7332, 0.06013, 0.8498, 0.06013, 0.8498, 0.3905, 0.6166, 0.4505, 0.6166, 0.3905, 0.7332, 0.3905, 0.7332, 0.4505, 0.6166, 0.3905, 0.6166, 0.06013, 0.7332, 0.06013, 0.7332, 0.3905, 0.8498, 0.4505, 0.8498, 0.3905, 0.9999, 0.3905, 0.9999, 0.4505, 0.8498, 0.3905, 0.8498, 0.06013, 0.9999, 0.06013, 0.9999, 0.3905, 0.5, 0.4505, 0.5, 0.3905, 0.6166, 0.3905, 0.6166, 0.4505, 0.5, 0.3905, 0.5, 0.06013, 0.6166, 0.06013, 0.6166, 0.3905, 0.3834, 0.4505, 0.3834, 0.3905, 0.5, 0.3905, 0.5, 0.4505, 0.3834, 0.3905, 0.3834, 0.06013, 0.5, 0.06013, 0.5, 0.3905, 0.2668, 0.4505, 0.2668, 0.3905, 0.3834, 0.3905, 0.3834, 0.4505, 0.2668, 0.3905, 0.2668, 0.06013, 0.3834, 0.06013, 0.3834, 0.3905, 0.1502, 0.4505, 0.1502, 0.3905, 0.2668, 0.3905, 0.2668, 0.4505, 0.1502, 0.3905, 0.1502, 0.06013, 0.2668, 0.06013, 0.2668, 0.3905, 0.09943, 0.3305, 0.0994, 0.3307, 0.0993, 0.3308, 0.09916, 0.3308, 0.09903, 0.3308, 0.09893, 0.3307, 0.09889, 0.3305, 0.09889, 0.3303, 0.09943, 0.3303, 0.0989, 0.3305, 0.0989, 0.3303, 0.09937, 0.3303, 0.09937, 0.3305, 0.09934, 0.3306, 0.09925, 0.3307, 0.09914, 0.3307, 0.09902, 0.3307, 0.09894, 0.3306, 0.4265, 0.4229, 0.5736, 0.423, 0.5735, 0.5771, 0.4264, 0.577, 0.5698, 0.001431, 0.7144, 0.03955, 0.6684, 0.1137, 0.5529, 0.07529, 0.3039, 0.0299, 0.4318, 6.221e-05, 0.4379, 0.0664, 0.3319, 0.09294, 0.09944, 0.1781, 0.1894, 0.08958, 0.2393, 0.143, 0.1683, 0.211, 0.7144, 0.03955, 0.8469, 0.1237, 0.77, 0.1799, 0.6684, 0.1137, 0.8469, 0.1237, 0.9999, 0.2578, 0.9396, 0.3267, 0.77, 0.1799, 0.4318, 6.221e-05, 0.5698, 0.001431, 0.5529, 0.07529, 0.4379, 0.0664, 6.221e-05, 0.3018, 0.09944, 0.1781, 0.1683, 0.211, 0.05571, 0.3465, 0.1894, 0.08958, 0.3039, 0.0299, 0.3319, 0.09294, 0.2393, 0.143, 0.7206, 0.2483, 0.77, 0.1799, 0.9396, 0.3267, 0.8885, 0.3872, 0.6684, 0.1137, 0.77, 0.1799, 0.7206, 0.2483, 0.6296, 0.1889, 0.5529, 0.07529, 0.6684, 0.1137, 0.6296, 0.1889, 0.5348, 0.1525, 0.4379, 0.0664, 0.5529, 0.07529, 0.5348, 0.1525, 0.4418, 0.1425, 0.3319, 0.09294, 0.4379, 0.0664, 0.4418, 0.1425, 0.3555, 0.1606, 0.2393, 0.143, 0.3319, 0.09294, 0.3555, 0.1606, 0.2777, 0.2004, 0.1683, 0.211, 0.2393, 0.143, 0.2777, 0.2004, 0.2137, 0.2558, 0.1683, 0.211, 0.2137, 0.2558, 0.1047, 0.3872, 0.05571, 0.3465])
me_dn_rat_hole_1.materials.append(mat_material_base)
me_dn_rat_hole_1.use_remesh_preserve_volume = False
me_dn_rat_hole_1.use_remesh_preserve_attributes = False
me_dn_rat_hole_1.use_mirror_vertex_groups = False
me_dn_rat_hole_1.update()
me_dn_wall_2 = bpy.data.meshes.new('Dn_Wall_2')
me_dn_wall_2.from_pydata([(-0.1, 1.0, 4.0), (-0.1, 1.0, 0.0), (-0.1, -1.0, 3.576e-07), (-0.1, -1.0, 4.0), (-0.03, 1.0, 4.0), (0.1, 1.0, -1.192e-06), (0.1, -1.0, 7.153e-07), (-0.03, -1.0, 4.0), (-0.1, -1.0, 2.974), (-0.1, -1.0, 2.974), (-0.03, -1.0, 2.974), (0.04, -1.0, 2.974), (-0.1, 1.0, 2.974), (-0.1, 1.0, 2.974), (0.04, 1.0, 2.974), (-0.03, 1.0, 2.974), (-0.1, 1.0, 1.967), (-0.1, 1.0, 1.966), (-0.1, -1.0, 1.966), (-0.1, -1.0, 1.967), (0.04, 1.0, 1.966), (0.1, 1.0, 1.967), (0.1, -1.0, 1.967), (0.04, -1.0, 1.966)], [], [(2, 6, 22, 19), (14, 11, 23, 20), (13, 17, 18, 8), (4, 7, 10, 15), (4, 0, 3, 7), (1, 5, 6, 2), (18, 23, 11, 8), (0, 4, 15, 12), (16, 1, 2, 19), (9, 10, 7, 3), (21, 22, 6, 5), (13, 14, 20, 17), (13, 8, 9, 12), (11, 14, 15, 10), (14, 13, 12, 15), (10, 9, 8, 11), (0, 12, 9, 3), (23, 18, 19, 22), (21, 16, 17, 20), (22, 21, 20, 23), (16, 19, 18, 17), (16, 21, 5, 1)])
_uv = me_dn_wall_2.uv_layers.new(name='UVMap')
_uv.uv.foreach_set('vector', [-0.07031, -1.0, 0.0, -1.0, 0.0, 0.0, -0.07031, 0.0, 1.0, 0.5, 0.0, 0.5, 0.0, 0.0, 1.0, 0.0, 1.0, -0.5, 1.0, 0.0, 0.0, 0.0, 0.0, -0.5, 1.0, 1.0, 0.0, 1.0, 0.0, 0.5, 1.0, 0.5, 1.0, 1.0, 1.0, 1.023, 0.0, 1.023, 0.0, 1.0, 1.0, -1.07, 1.0, -1.0, 0.0, -1.0, 0.0, -1.07, -0.04688, 0.0, 0.0, 0.0, 0.0, 0.5, -0.04688, 0.5, 1.023, 1.0, 1.0, 1.0, 1.0, 0.5, 1.023, 0.5, 1.0, 0.0, 1.0, 1.0, 0.0, 1.0, 0.0, 0.0, -0.02344, 0.5, 0.0, 0.5, 0.0, 1.0, -0.02344, 1.0, 1.0, 0.0, 0.0, 0.0, 0.0, -1.0, 1.0, -1.0, 1.047, 0.5, 1.0, 0.5, 1.0, 0.0, 1.047, 0.0, 1.0, -0.4869, 4.743e-08, -0.4869, 4.198e-08, -0.5131, 1.0, -0.5131, 0.0, 0.4766, 1.0, 0.4766, 1.0, 0.5, 0.0, 0.5, 1.006, 0.4869, 1.106, 0.4869, 1.106, 0.5131, 1.006, 0.5131, -0.003745, 0.516, -0.1037, 0.516, -0.1037, 0.4899, -0.003745, 0.4899, 1.0, -1.0, 1.0, -0.5, 0.0, -0.5, 0.0, -1.0, -0.003745, 0.01962, -0.1037, 0.01962, -0.1037, -0.01377, -0.003745, -0.01377, 1.006, -0.0167, 1.106, -0.0167, 1.106, 0.0167, 1.006, 0.0167, 0.0, -0.02344, 1.0, -0.02344, 1.0, 0.0, 0.0, 0.0, 1.0, 0.0167, 1.525e-07, 0.0167, 1.455e-07, -0.0167, 1.0, -0.0167, 1.07, 0.0, 1.0, 0.0, 1.0, -1.0, 1.07, -1.0])
me_dn_wall_2.materials.append(mat_material_base)
me_dn_wall_2.use_remesh_preserve_volume = False
me_dn_wall_2.use_remesh_preserve_attributes = False
me_dn_wall_2.use_mirror_vertex_groups = False
me_dn_wall_2.update()

# ---- objects
ob_dn_wall_3 = bpy.data.objects.new('Dn_Wall_3', me_dn_wall_3)
ob_dn_arc = bpy.data.objects.new('Dn_Arc', me_dn_arc)
ob_dn_upper_wall_3 = bpy.data.objects.new('Dn_Upper_Wall_3', me_dn_upper_wall_3)
ob_dn_upper_wall_1 = bpy.data.objects.new('Dn_Upper_Wall_1', me_dn_upper_wall_1)
ob_dn_upper_wall_2 = bpy.data.objects.new('Dn_Upper_Wall_2', me_dn_upper_wall_2)
ob_lamp_r = bpy.data.objects.new('Lamp_R', light_lamp_001)
ob_lamp_f = bpy.data.objects.new('Lamp_F', light_lamp)
ob_camera = bpy.data.objects.new('Camera', cam_camera)
ob_dn_wall_1 = bpy.data.objects.new('Dn_Wall_1', me_dn_wall)
ob_dn_rat_hole_1 = bpy.data.objects.new('Dn_Rat_Hole_1', me_dn_rat_hole_1)
ob_dn_wall_2 = bpy.data.objects.new('Dn_Wall_2', me_dn_wall_2)

# ---- transforms, parenting, visibility, modifiers, constraints
ob_dn_wall_3.location = (0.0, -2.0, 0.0)
ob_dn_wall_3.lock_rotations_4d = False
ob_dn_wall_3.empty_display_type = 'ARROWS'
ob_dn_wall_3.lineart.crease_threshold = 0.0
ob_dn_arc.location = (0.0, 0.0, 0.0)
ob_dn_arc.lock_rotations_4d = False
ob_dn_arc.empty_display_type = 'ARROWS'
ob_dn_arc.lineart.crease_threshold = 0.0
ob_dn_upper_wall_3.location = (0.0, 0.0, 0.0)
ob_dn_upper_wall_3.lock_rotations_4d = False
ob_dn_upper_wall_3.empty_display_type = 'ARROWS'
ob_dn_upper_wall_3.lineart.crease_threshold = 0.0
ob_dn_upper_wall_1.location = (0.0, -2.0, 0.0)
ob_dn_upper_wall_1.lock_rotations_4d = False
ob_dn_upper_wall_1.empty_display_type = 'ARROWS'
ob_dn_upper_wall_1.lineart.crease_threshold = 0.0
ob_dn_upper_wall_2.location = (0.0, 2.0, 0.0)
ob_dn_upper_wall_2.lock_rotations_4d = False
ob_dn_upper_wall_2.empty_display_type = 'ARROWS'
ob_dn_upper_wall_2.lineart.crease_threshold = 0.0
ob_lamp_r.location = (-4.0, 0.0, 3.0)
ob_lamp_r.rotation_euler = (0.6503, 0.05522, 1.866)
ob_lamp_r.lock_rotations_4d = False
ob_lamp_r.empty_display_type = 'ARROWS'
ob_lamp_r.color = (0.0, 0.0, 0.0, 0.0)
ob_lamp_r.hide_viewport = True
ob_lamp_r.hide_select = True
ob_lamp_r.lineart.crease_threshold = 0.0
ob_lamp_f.location = (4.0, 0.0, 3.0)
ob_lamp_f.rotation_euler = (0.6503, 0.05522, 1.866)
ob_lamp_f.lock_rotations_4d = False
ob_lamp_f.empty_display_type = 'ARROWS'
ob_lamp_f.color = (0.0, 0.0, 0.0, 0.0)
ob_lamp_f.hide_viewport = True
ob_lamp_f.hide_select = True
ob_lamp_f.lineart.crease_threshold = 0.0
ob_camera.location = (7.481, -6.508, 5.344)
ob_camera.rotation_euler = (1.109, 0.0, 0.8149)
ob_camera.lock_rotations_4d = False
ob_camera.empty_display_type = 'ARROWS'
ob_camera.color = (0.0, 0.0, 0.0, 0.0)
ob_camera.hide_viewport = True
ob_camera.hide_select = True
ob_camera.display_type = 'WIRE'
ob_camera.lineart.crease_threshold = 0.0
ob_dn_wall_1.location = (0.0, 0.0, 0.0)
ob_dn_wall_1.lock_rotations_4d = False
ob_dn_wall_1.empty_display_type = 'ARROWS'
ob_dn_wall_1.lineart.crease_threshold = 0.0
ob_dn_rat_hole_1.location = (0.0, 0.0, 0.0)
ob_dn_rat_hole_1.lineart.crease_threshold = 0.0
ob_dn_wall_2.location = (0.0, 2.0, 0.0)
ob_dn_wall_2.lock_rotations_4d = False
ob_dn_wall_2.empty_display_type = 'ARROWS'
ob_dn_wall_2.lineart.crease_threshold = 0.0

# ---- collection membership
col_collection_1.objects.link(ob_dn_wall_3)
col_collection_1.objects.link(ob_dn_arc)
col_collection_1.objects.link(ob_dn_upper_wall_3)
col_collection_1.objects.link(ob_dn_upper_wall_1)
col_collection_1.objects.link(ob_dn_upper_wall_2)
col_collection_1.objects.link(ob_lamp_r)
col_collection_1.objects.link(ob_lamp_f)
col_collection_1.objects.link(ob_camera)
col_collection_1.objects.link(ob_dn_wall_1)
col_collection_2.objects.link(ob_dn_rat_hole_1)
col_collection_2.objects.link(ob_lamp_r)
col_collection_2.objects.link(ob_dn_wall_2)
col_collection_2.objects.link(ob_lamp_f)
col_collection_2.objects.link(ob_camera)
col_collection_3.objects.link(ob_lamp_r)
col_collection_3.objects.link(ob_lamp_f)
col_collection_3.objects.link(ob_camera)
col_collection_4.objects.link(ob_lamp_r)
col_collection_4.objects.link(ob_lamp_f)
col_collection_4.objects.link(ob_camera)
col_collection_5.objects.link(ob_lamp_r)
col_collection_5.objects.link(ob_lamp_f)
col_collection_5.objects.link(ob_camera)
col_collection_11.objects.link(ob_lamp_r)
col_collection_11.objects.link(ob_lamp_f)
col_collection_11.objects.link(ob_camera)
col_collection_12.objects.link(ob_lamp_r)
col_collection_12.objects.link(ob_lamp_f)
col_collection_12.objects.link(ob_camera)
col_collection_13.objects.link(ob_lamp_r)
col_collection_13.objects.link(ob_lamp_f)
col_collection_13.objects.link(ob_camera)
col_collection_14.objects.link(ob_lamp_r)
col_collection_14.objects.link(ob_lamp_f)
col_collection_14.objects.link(ob_camera)
col_collection_15.objects.link(ob_lamp_r)
col_collection_15.objects.link(ob_lamp_f)
col_collection_15.objects.link(ob_camera)

# ---- scene / render settings (as saved in the file)
scene.camera = ob_camera
scene.frame_start = 1; scene.frame_end = 250; scene.frame_set(1)
scene.render.engine = 'BLENDER_EEVEE_NEXT'
scene.render.resolution_percentage = 50
scene.render.dither_intensity = 0.0
scene.cycles.use_denoising = False
scene.cycles.samples = 128
scene.cycles.sampling_pattern = 'TABULATED_SOBOL'
scene.cycles.use_adaptive_sampling = False
scene.cycles.use_light_tree = False
scene.cycles.blur_glossy = 0.0
scene.cycles.sample_clamp_indirect = 0.0
scene.view_settings.view_transform = 'Standard'
bpy.context.view_layer.update()
